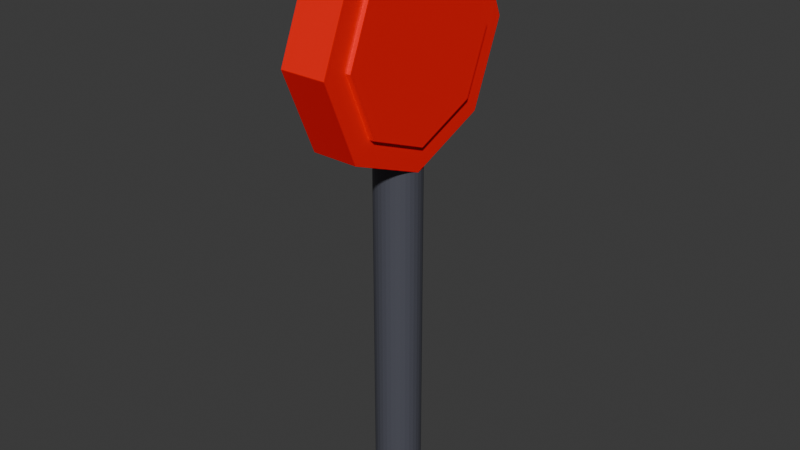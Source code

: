 # Source: sign.blend  (saved by Blender 5.4.4; exported with 4.5.12 LTS)
import bpy
from mathutils import Matrix  # noqa: F401  (used for matrix-valued properties, if any)

bpy.ops.wm.read_factory_settings(use_empty=True)
scene = bpy.context.scene
scene.name = 'Scene'

# ---- collections
col_collection = bpy.data.collections.new('Collection'); scene.collection.children.link(col_collection)

# ---- materials (node trees are filled in below, after node groups)
mat_red = bpy.data.materials.new('Red')
mat_gray = bpy.data.materials.new('Gray')

# ---- material node trees
mat_red.use_nodes = True; mat_red.node_tree.nodes.clear()
_N = mat_red.node_tree.nodes; _L = mat_red.node_tree.links
n0 = _N.new('ShaderNodeBsdfPrincipled'); n0.name = 'Principled BSDF'; n0.location = (-200, 100)
n0.inputs[0].default_value = (1.0, 0.0, 0.0, 1.0)
n0.inputs[10].default_value = 0.005
n1 = _N.new('ShaderNodeOutputMaterial'); n1.name = 'Material Output'; n1.location = (200, 100)
_L.new(n0.outputs[0], n1.inputs[0])
n1.is_active_output = True
mat_gray.use_nodes = True; mat_gray.node_tree.nodes.clear()
_N = mat_gray.node_tree.nodes; _L = mat_gray.node_tree.links
n0 = _N.new('ShaderNodeBsdfPrincipled'); n0.name = 'Principled BSDF'; n0.location = (-200, 100)
n0.inputs[0].default_value = (0.08093, 0.0837, 0.107, 1.0)
n0.inputs[10].default_value = 0.005
n1 = _N.new('ShaderNodeOutputMaterial'); n1.name = 'Material Output'; n1.location = (200, 100)
_L.new(n0.outputs[0], n1.inputs[0])
n1.is_active_output = True

# ---- world
world_world = bpy.data.worlds.new('World'); scene.world = world_world
world_world.use_nodes = True; world_world.node_tree.nodes.clear()
_N = world_world.node_tree.nodes; _L = world_world.node_tree.links
n0 = _N.new('ShaderNodeOutputWorld'); n0.name = 'World Output'; n0.location = (200, 100)
n1 = _N.new('ShaderNodeBackground'); n1.name = 'Background'; n1.location = (-200, 100)
n1.inputs[0].default_value = (0.05088, 0.05088, 0.05088, 1.0)
_L.new(n1.outputs[0], n0.inputs[0])
n0.is_active_output = True
world_world.color = (0.05088, 0.05088, 0.05088)
world_world.sun_shadow_jitter_overblur = 0.0

# ---- meshes
me_cylinder_003 = bpy.data.meshes.new('Cylinder.003')
me_cylinder_003.from_pydata([(-0.6067, 2.5, 2.688), (0.3933, 1.959, 2.688), (-0.6067, 1.768, 0.9202), (0.3933, 1.385, 1.303), (-0.6067, -4.967e-10, 0.188), (0.3933, -4.967e-10, 0.7292), (-0.6067, -1.768, 0.9202), (0.3933, -1.385, 1.303), (-0.6067, -2.5, 2.688), (0.3933, -1.959, 2.688), (-0.6067, -1.768, 4.456), (0.3933, -1.385, 4.073), (-0.6067, -4.967e-10, 5.188), (0.3933, -4.967e-10, 4.647), (-0.6067, 1.768, 4.456), (0.3933, 1.385, 4.073), (0.3933, 1.768, 0.9202), (0.3933, 2.5, 2.688), (0.3933, -4.967e-10, 0.188), (0.3933, -1.768, 0.9202), (0.3933, -2.5, 2.688), (0.3933, -1.768, 4.456), (0.3933, -4.967e-10, 5.188), (0.3933, 1.768, 4.456), (0.3933, 1.768, 0.9202), (0.3933, 2.5, 2.688), (0.3933, -4.967e-10, 0.188), (0.3933, -1.768, 0.9202), (0.3933, -2.5, 2.688), (0.3933, -1.768, 4.456), (0.3933, -4.967e-10, 5.188), (0.3933, 1.768, 4.456), (0.3933, 1.768, 0.9202), (0.3933, 2.5, 2.688), (0.3933, -4.967e-10, 0.188), (0.3933, -1.768, 0.9202), (0.3933, -2.5, 2.688), (0.3933, -1.768, 4.456), (0.3933, -4.967e-10, 5.188), (0.3933, 1.768, 4.456), (-0.6067, 1.959, 2.688), (-0.6067, 1.385, 1.303), (-0.6067, -4.967e-10, 0.7292), (-0.6067, -1.385, 1.303), (-0.6067, -1.959, 2.688), (-0.6067, -1.385, 4.073), (-0.6067, -4.967e-10, 4.647), (-0.6067, 1.385, 4.073), (0.4933, 1.385, 1.303), (0.4933, 1.959, 2.688), (0.4933, -4.967e-10, 0.7292), (0.4933, -1.385, 1.303), (0.4933, -1.959, 2.688), (0.4933, -1.385, 4.073), (0.4933, -4.967e-10, 4.647), (0.4933, 1.385, 4.073), (-0.1067, 0.5, -7.352), (-0.1067, 0.5, 2.648), (-0.009122, 0.4904, -7.352), (-0.009122, 0.4904, 2.648), (0.08468, 0.4619, -7.352), (0.08468, 0.4619, 2.648), (0.1711, 0.4157, -7.352), (0.1711, 0.4157, 2.648), (0.2469, 0.3536, -7.352), (0.2469, 0.3536, 2.648), (0.3091, 0.2778, -7.352), (0.3091, 0.2778, 2.648), (0.3553, 0.1913, -7.352), (0.3553, 0.1913, 2.648), (0.3837, 0.09755, -7.352), (0.3837, 0.09755, 2.648), (0.3933, -4.967e-10, -7.352), (0.3933, -4.967e-10, 2.648), (0.3837, -0.09755, -7.352), (0.3837, -0.09755, 2.648), (0.3553, -0.1913, -7.352), (0.3553, -0.1913, 2.648), (0.3091, -0.2778, -7.352), (0.3091, -0.2778, 2.648), (0.2469, -0.3536, -7.352), (0.2469, -0.3536, 2.648), (0.1711, -0.4157, -7.352), (0.1711, -0.4157, 2.648), (0.08468, -0.4619, -7.352), (0.08468, -0.4619, 2.648), (-0.009122, -0.4904, -7.352), (-0.009122, -0.4904, 2.648), (-0.1067, -0.5, -7.352), (-0.1067, -0.5, 2.648), (-0.2042, -0.4904, -7.352), (-0.2042, -0.4904, 2.648), (-0.298, -0.4619, -7.352), (-0.298, -0.4619, 2.648), (-0.3845, -0.4157, -7.352), (-0.3845, -0.4157, 2.648), (-0.4602, -0.3536, -7.352), (-0.4602, -0.3536, 2.648), (-0.5224, -0.2778, -7.352), (-0.5224, -0.2778, 2.648), (-0.5686, -0.1913, -7.352), (-0.5686, -0.1913, 2.648), (-0.5971, -0.09755, -7.352), (-0.5971, -0.09755, 2.648), (-0.6067, -4.967e-10, -7.352), (-0.6067, -4.967e-10, 2.648), (-0.5971, 0.09755, -7.352), (-0.5971, 0.09755, 2.648), (-0.5686, 0.1913, -7.352), (-0.5686, 0.1913, 2.648), (-0.5224, 0.2778, -7.352), (-0.5224, 0.2778, 2.648), (-0.4602, 0.3536, -7.352), (-0.4602, 0.3536, 2.648), (-0.3845, 0.4157, -7.352), (-0.3845, 0.4157, 2.648), (-0.298, 0.4619, -7.352), (-0.298, 0.4619, 2.648), (-0.2042, 0.4904, -7.352), (-0.2042, 0.4904, 2.648)], [], [(0, 17, 16, 2), (2, 16, 18, 4), (4, 18, 19, 6), (6, 19, 20, 8), (8, 20, 21, 10), (10, 21, 22, 12), (11, 9, 52, 53), (12, 22, 23, 14), (14, 23, 17, 0), (40, 41, 42, 43, 44, 45, 46, 47), (25, 24, 16, 17), (24, 26, 18, 16), (26, 27, 19, 18), (27, 28, 20, 19), (28, 29, 21, 20), (29, 30, 22, 21), (30, 31, 23, 22), (31, 25, 17, 23), (33, 32, 24, 25), (32, 34, 26, 24), (34, 35, 27, 26), (35, 36, 28, 27), (36, 37, 29, 28), (37, 38, 30, 29), (38, 39, 31, 30), (39, 33, 25, 31), (1, 3, 32, 33), (3, 5, 34, 32), (5, 7, 35, 34), (7, 9, 36, 35), (9, 11, 37, 36), (11, 13, 38, 37), (13, 15, 39, 38), (15, 1, 33, 39), (0, 2, 41, 40), (2, 4, 42, 41), (4, 6, 43, 42), (6, 8, 44, 43), (8, 10, 45, 44), (10, 12, 46, 45), (12, 14, 47, 46), (14, 0, 40, 47), (48, 49, 55, 54, 53, 52, 51, 50), (7, 5, 50, 51), (3, 1, 49, 48), (1, 15, 55, 49), (13, 11, 53, 54), (9, 7, 51, 52), (5, 3, 48, 50), (15, 13, 54, 55), (56, 57, 59, 58), (58, 59, 61, 60), (60, 61, 63, 62), (62, 63, 65, 64), (64, 65, 67, 66), (66, 67, 69, 68), (68, 69, 71, 70), (70, 71, 73, 72), (72, 73, 75, 74), (74, 75, 77, 76), (76, 77, 79, 78), (78, 79, 81, 80), (80, 81, 83, 82), (82, 83, 85, 84), (84, 85, 87, 86), (86, 87, 89, 88), (88, 89, 91, 90), (90, 91, 93, 92), (92, 93, 95, 94), (94, 95, 97, 96), (96, 97, 99, 98), (98, 99, 101, 100), (100, 101, 103, 102), (102, 103, 105, 104), (104, 105, 107, 106), (106, 107, 109, 108), (108, 109, 111, 110), (110, 111, 113, 112), (112, 113, 115, 114), (114, 115, 117, 116), (59, 57, 119, 117, 115, 113, 111, 109, 107, 105, 103, 101, 99, 97, 95, 93, 91, 89, 87, 85, 83, 81, 79, 77, 75, 73, 71, 69, 67, 65, 63, 61), (116, 117, 119, 118), (118, 119, 57, 56), (56, 58, 60, 62, 64, 66, 68, 70, 72, 74, 76, 78, 80, 82, 84, 86, 88, 90, 92, 94, 96, 98, 100, 102, 104, 106, 108, 110, 112, 114, 116, 118)])
me_cylinder_003.polygons.foreach_set('material_index', [0, 0, 0, 0, 0, 0, 0, 0, 0, 0, 0, 0, 0, 0, 0, 0, 0, 0, 0, 0, 0, 0, 0, 0, 0, 0, 0, 0, 0, 0, 0, 0, 0, 0, 0, 0, 0, 0, 0, 0, 0, 0, 0, 0, 0, 0, 0, 0, 0, 0, 1, 1, 1, 1, 1, 1, 1, 1, 1, 1, 1, 1, 1, 1, 1, 1, 1, 1, 1, 1, 1, 1, 1, 1, 1, 1, 1, 1, 1, 1, 1, 1, 1, 1])
_uv = me_cylinder_003.uv_layers.new(name='UVMap')
_uv.uv.foreach_set('vector', [1.0, 0.5, 1.0, 1.0, 0.875, 1.0, 0.875, 0.5, 0.875, 0.5, 0.875, 1.0, 0.75, 1.0, 0.75, 0.5, 0.75, 0.5, 0.75, 1.0, 0.625, 1.0, 0.625, 0.5, 0.625, 0.5, 0.625, 1.0, 0.5, 1.0, 0.5, 0.5, 0.5, 0.5, 0.5, 1.0, 0.375, 1.0, 0.375, 0.5, 0.375, 0.5, 0.375, 1.0, 0.25, 1.0, 0.25, 0.5, 0.117, 0.117, 0.25, 0.06195, 0.25, 0.06195, 0.117, 0.117, 0.25, 0.5, 0.25, 1.0, 0.125, 1.0, 0.125, 0.5, 0.125, 0.5, 0.125, 1.0, 0.0, 1.0, 0.0, 0.5, 0.75, 0.438, 0.883, 0.383, 0.938, 0.25, 0.883, 0.117, 0.75, 0.06195, 0.617, 0.117, 0.562, 0.25, 0.617, 0.383, 0.25, 0.49, 0.4197, 0.4197, 0.4197, 0.4197, 0.25, 0.49, 0.4197, 0.4197, 0.49, 0.25, 0.49, 0.25, 0.4197, 0.4197, 0.49, 0.25, 0.4197, 0.08029, 0.4197, 0.08029, 0.49, 0.25, 0.4197, 0.08029, 0.25, 0.01, 0.25, 0.01, 0.4197, 0.08029, 0.25, 0.01, 0.08029, 0.08029, 0.08029, 0.08029, 0.25, 0.01, 0.08029, 0.08029, 0.01, 0.25, 0.01, 0.25, 0.08029, 0.08029, 0.01, 0.25, 0.08029, 0.4197, 0.08029, 0.4197, 0.01, 0.25, 0.08029, 0.4197, 0.25, 0.49, 0.25, 0.49, 0.08029, 0.4197, 0.25, 0.49, 0.4197, 0.4197, 0.4197, 0.4197, 0.25, 0.49, 0.4197, 0.4197, 0.49, 0.25, 0.49, 0.25, 0.4197, 0.4197, 0.49, 0.25, 0.4197, 0.08029, 0.4197, 0.08029, 0.49, 0.25, 0.4197, 0.08029, 0.25, 0.01, 0.25, 0.01, 0.4197, 0.08029, 0.25, 0.01, 0.08029, 0.08029, 0.08029, 0.08029, 0.25, 0.01, 0.08029, 0.08029, 0.01, 0.25, 0.01, 0.25, 0.08029, 0.08029, 0.01, 0.25, 0.08029, 0.4197, 0.08029, 0.4197, 0.01, 0.25, 0.08029, 0.4197, 0.25, 0.49, 0.25, 0.49, 0.08029, 0.4197, 0.25, 0.438, 0.383, 0.383, 0.4197, 0.4197, 0.25, 0.49, 0.383, 0.383, 0.438, 0.25, 0.49, 0.25, 0.4197, 0.4197, 0.438, 0.25, 0.383, 0.117, 0.4197, 0.08029, 0.49, 0.25, 0.383, 0.117, 0.25, 0.06195, 0.25, 0.01, 0.4197, 0.08029, 0.25, 0.06195, 0.117, 0.117, 0.08029, 0.08029, 0.25, 0.01, 0.117, 0.117, 0.06195, 0.25, 0.01, 0.25, 0.08029, 0.08029, 0.06195, 0.25, 0.117, 0.383, 0.08029, 0.4197, 0.01, 0.25, 0.117, 0.383, 0.25, 0.438, 0.25, 0.49, 0.08029, 0.4197, 0.75, 0.49, 0.9197, 0.4197, 0.883, 0.383, 0.75, 0.438, 0.9197, 0.4197, 0.99, 0.25, 0.938, 0.25, 0.883, 0.383, 0.99, 0.25, 0.9197, 0.08029, 0.883, 0.117, 0.938, 0.25, 0.9197, 0.08029, 0.75, 0.01, 0.75, 0.06195, 0.883, 0.117, 0.75, 0.01, 0.5803, 0.08029, 0.617, 0.117, 0.75, 0.06195, 0.5803, 0.08029, 0.51, 0.25, 0.562, 0.25, 0.617, 0.117, 0.51, 0.25, 0.5803, 0.4197, 0.617, 0.383, 0.562, 0.25, 0.5803, 0.4197, 0.75, 0.49, 0.75, 0.438, 0.617, 0.383, 0.383, 0.383, 0.25, 0.438, 0.117, 0.383, 0.06195, 0.25, 0.117, 0.117, 0.25, 0.06195, 0.383, 0.117, 0.438, 0.25, 0.383, 0.117, 0.438, 0.25, 0.438, 0.25, 0.383, 0.117, 0.383, 0.383, 0.25, 0.438, 0.25, 0.438, 0.383, 0.383, 0.25, 0.438, 0.117, 0.383, 0.117, 0.383, 0.25, 0.438, 0.06195, 0.25, 0.117, 0.117, 0.117, 0.117, 0.06195, 0.25, 0.25, 0.06195, 0.383, 0.117, 0.383, 0.117, 0.25, 0.06195, 0.438, 0.25, 0.383, 0.383, 0.383, 0.383, 0.438, 0.25, 0.117, 0.383, 0.06195, 0.25, 0.06195, 0.25, 0.117, 0.383, 1.0, 0.5, 1.0, 1.0, 0.9688, 1.0, 0.9688, 0.5, 0.9688, 0.5, 0.9688, 1.0, 0.9375, 1.0, 0.9375, 0.5, 0.9375, 0.5, 0.9375, 1.0, 0.9062, 1.0, 0.9062, 0.5, 0.9062, 0.5, 0.9062, 1.0, 0.875, 1.0, 0.875, 0.5, 0.875, 0.5, 0.875, 1.0, 0.8438, 1.0, 0.8438, 0.5, 0.8438, 0.5, 0.8438, 1.0, 0.8125, 1.0, 0.8125, 0.5, 0.8125, 0.5, 0.8125, 1.0, 0.7812, 1.0, 0.7812, 0.5, 0.7812, 0.5, 0.7812, 1.0, 0.75, 1.0, 0.75, 0.5, 0.75, 0.5, 0.75, 1.0, 0.7188, 1.0, 0.7188, 0.5, 0.7188, 0.5, 0.7188, 1.0, 0.6875, 1.0, 0.6875, 0.5, 0.6875, 0.5, 0.6875, 1.0, 0.6562, 1.0, 0.6562, 0.5, 0.6562, 0.5, 0.6562, 1.0, 0.625, 1.0, 0.625, 0.5, 0.625, 0.5, 0.625, 1.0, 0.5938, 1.0, 0.5938, 0.5, 0.5938, 0.5, 0.5938, 1.0, 0.5625, 1.0, 0.5625, 0.5, 0.5625, 0.5, 0.5625, 1.0, 0.5312, 1.0, 0.5312, 0.5, 0.5312, 0.5, 0.5312, 1.0, 0.5, 1.0, 0.5, 0.5, 0.5, 0.5, 0.5, 1.0, 0.4688, 1.0, 0.4688, 0.5, 0.4688, 0.5, 0.4688, 1.0, 0.4375, 1.0, 0.4375, 0.5, 0.4375, 0.5, 0.4375, 1.0, 0.4062, 1.0, 0.4062, 0.5, 0.4062, 0.5, 0.4062, 1.0, 0.375, 1.0, 0.375, 0.5, 0.375, 0.5, 0.375, 1.0, 0.3438, 1.0, 0.3438, 0.5, 0.3438, 0.5, 0.3438, 1.0, 0.3125, 1.0, 0.3125, 0.5, 0.3125, 0.5, 0.3125, 1.0, 0.2812, 1.0, 0.2812, 0.5, 0.2812, 0.5, 0.2812, 1.0, 0.25, 1.0, 0.25, 0.5, 0.25, 0.5, 0.25, 1.0, 0.2188, 1.0, 0.2188, 0.5, 0.2188, 0.5, 0.2188, 1.0, 0.1875, 1.0, 0.1875, 0.5, 0.1875, 0.5, 0.1875, 1.0, 0.1562, 1.0, 0.1562, 0.5, 0.1562, 0.5, 0.1562, 1.0, 0.125, 1.0, 0.125, 0.5, 0.125, 0.5, 0.125, 1.0, 0.09375, 1.0, 0.09375, 0.5, 0.09375, 0.5, 0.09375, 1.0, 0.0625, 1.0, 0.0625, 0.5, 0.2968, 0.4854, 0.25, 0.49, 0.2032, 0.4854, 0.1582, 0.4717, 0.1167, 0.4496, 0.08029, 0.4197, 0.05045, 0.3833, 0.02827, 0.3418, 0.01461, 0.2968, 0.01, 0.25, 0.01461, 0.2032, 0.02827, 0.1582, 0.05045, 0.1167, 0.08029, 0.08029, 0.1167, 0.05045, 0.1582, 0.02827, 0.2032, 0.01461, 0.25, 0.01, 0.2968, 0.01461, 0.3418, 0.02827, 0.3833, 0.05045, 0.4197, 0.08029, 0.4496, 0.1167, 0.4717, 0.1582, 0.4854, 0.2032, 0.49, 0.25, 0.4854, 0.2968, 0.4717, 0.3418, 0.4496, 0.3833, 0.4197, 0.4197, 0.3833, 0.4496, 0.3418, 0.4717, 0.0625, 0.5, 0.0625, 1.0, 0.03125, 1.0, 0.03125, 0.5, 0.03125, 0.5, 0.03125, 1.0, 0.0, 1.0, 0.0, 0.5, 0.75, 0.49, 0.7968, 0.4854, 0.8418, 0.4717, 0.8833, 0.4496, 0.9197, 0.4197, 0.9496, 0.3833, 0.9717, 0.3418, 0.9854, 0.2968, 0.99, 0.25, 0.9854, 0.2032, 0.9717, 0.1582, 0.9496, 0.1167, 0.9197, 0.08029, 0.8833, 0.05045, 0.8418, 0.02827, 0.7968, 0.01461, 0.75, 0.01, 0.7032, 0.01461, 0.6582, 0.02827, 0.6167, 0.05045, 0.5803, 0.08029, 0.5504, 0.1167, 0.5283, 0.1582, 0.5146, 0.2032, 0.51, 0.25, 0.5146, 0.2968, 0.5283, 0.3418, 0.5504, 0.3833, 0.5803, 0.4197, 0.6167, 0.4496, 0.6582, 0.4717, 0.7032, 0.4854])
me_cylinder_003.materials.append(mat_red)
me_cylinder_003.materials.append(mat_gray)
me_cylinder_003.update()

# ---- objects
ob_cylinder_001 = bpy.data.objects.new('Cylinder.001', me_cylinder_003)

# ---- transforms, parenting, visibility, modifiers, constraints
ob_cylinder_001.location = (0.1067, 4.967e-10, 7.352)

# ---- collection membership
col_collection.objects.link(ob_cylinder_001)

# ---- scene / render settings (as saved in the file)
scene.frame_start = 1; scene.frame_end = 250; scene.frame_set(0)
scene.render.engine = 'BLENDER_EEVEE_NEXT'
scene.render.bake_bias = 0.0
scene.render.bake_samples = 0
scene.render.compositor_device = 'GPU'
scene.eevee.use_volume_custom_range = False
scene.eevee.fast_gi_thickness_near = 0.1
scene.eevee.fast_gi_thickness_far = 0.0
scene.eevee.ray_tracing_options.screen_trace_thickness = 0.1
bpy.context.view_layer.update()

# ---- added for rendering (the .blend has no active camera and no usable light): camera, sun
cam_auto = bpy.data.cameras.new('AutoCamera')
cam_auto.lens = 50.0
cam_auto.sensor_width = 36.0
cam_auto.clip_end = 1000.0
ob_auto_camera = bpy.data.objects.new('AutoCamera', cam_auto)
scene.collection.objects.link(ob_auto_camera)
ob_auto_camera.location = (12.582, -15.0384, 16.2956)
ob_auto_camera.rotation_euler = (1.09748, -7.21219e-08, 0.694738)
scene.camera = ob_auto_camera
light_auto_sun = bpy.data.lights.new('AutoSun', 'SUN')
light_auto_sun.energy = 3.0
light_auto_sun.angle = 0.0523599
ob_auto_sun = bpy.data.objects.new('AutoSun', light_auto_sun)
scene.collection.objects.link(ob_auto_sun)
ob_auto_sun.rotation_euler = (0.872665, 0.174533, 0.523599)
bpy.context.view_layer.update()
